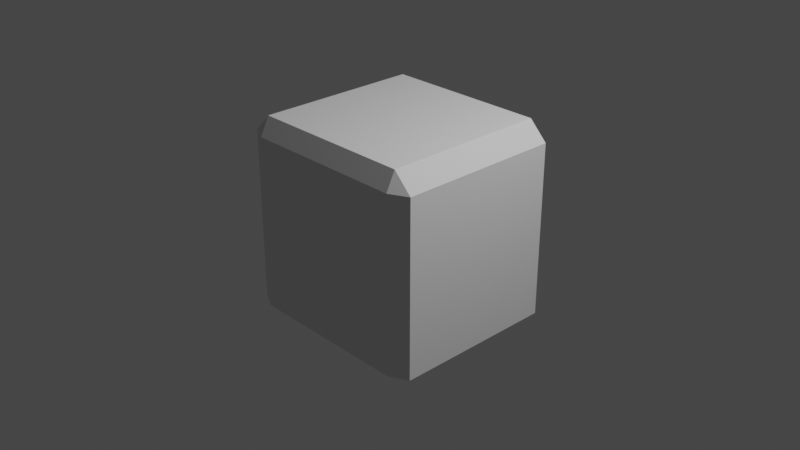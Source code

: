 # Source: Crate.blend  (saved by Blender 2.80.75; exported with 4.5.12 LTS)
import bpy
from mathutils import Matrix  # noqa: F401  (used for matrix-valued properties, if any)

bpy.ops.wm.read_factory_settings(use_empty=True)
scene = bpy.context.scene
scene.name = 'Scene'

# ---- collections
col_collection = bpy.data.collections.new('Collection'); scene.collection.children.link(col_collection)

# ---- world
world_world = bpy.data.worlds.new('World'); scene.world = world_world
world_world.use_nodes = True; world_world.node_tree.nodes.clear()
_N = world_world.node_tree.nodes; _L = world_world.node_tree.links
n0 = _N.new('ShaderNodeOutputWorld'); n0.name = 'World Output'; n0.location = (300, 300)
n1 = _N.new('ShaderNodeBackground'); n1.name = 'Background'; n1.location = (10, 300)
n1.inputs[0].default_value = (0.05088, 0.05088, 0.05088, 1.0)
_L.new(n1.outputs[0], n0.inputs[0])
n0.is_active_output = True
world_world.color = (0.05088, 0.05088, 0.05088)
world_world.use_sun_shadow = False
world_world.sun_shadow_jitter_overblur = 0.0

# ---- cameras
cam_camera = bpy.data.cameras.new('Camera')
cam_camera.clip_end = 100.0
cam_camera.ortho_scale = 7.314

# ---- lights
light_light = bpy.data.lights.new('Light', 'POINT')
light_light.transmission_factor = 0.0
light_light.energy = 1000.0
light_light.shadow_soft_size = 0.1
light_light.shadow_maximum_resolution = 0.006
light_light.use_absolute_resolution = True

# ---- meshes
me_cube_001 = bpy.data.meshes.new('Cube.001')
me_cube_001.from_pydata([(-1.1, 0.9, -1.0), (-0.9, 1.0, -1.0), (-0.9, 1.0, 0.9), (-1.1, 0.9, 0.9), (-0.9, -1.0, -1.0), (-1.1, -0.9, -1.0), (-1.1, -0.9, 0.9), (-0.9, -1.0, 0.9), (1.1, -0.9, -1.0), (0.9, -1.0, -1.0), (0.9, -1.0, 0.9), (1.1, -0.9, 0.9), (0.9, 1.0, -1.0), (1.1, 0.9, -1.0), (1.1, 0.9, 0.9), (0.9, 1.0, 0.9), (-0.9, 0.9, 1.1), (-0.9, 1.0, 0.9), (0.9, 1.0, 0.9), (0.9, 0.9, 1.1), (0.9, 0.9, 1.1), (1.1, 0.9, 0.9), (1.1, -0.9, 0.9), (0.9, -0.9, 1.1), (-0.9, -1.0, 0.9), (-0.9, -0.9, 1.1), (0.9, -0.9, 1.1), (0.9, -1.0, 0.9), (-1.1, 0.9, 0.9), (-0.9, 0.9, 1.1), (-0.9, -0.9, 1.1), (-1.1, -0.9, 0.9)], [], [(2, 1, 0, 3), (4, 7, 6, 5), (8, 11, 10, 9), (14, 13, 12, 15), (18, 17, 16, 19), (22, 21, 20, 23), (26, 25, 24, 27), (30, 29, 28, 31), (4, 1, 12, 9), (1, 4, 5, 0), (9, 12, 13, 8), (4, 9, 10, 7), (8, 13, 14, 11), (2, 15, 12, 1), (0, 5, 6, 3), (16, 25, 26, 19), (15, 20, 21, 14), (3, 28, 29, 2), (7, 30, 31, 6), (11, 22, 23, 10)])
_uv = me_cube_001.uv_layers.new(name='UVMap')
_uv.uv.foreach_set('vector', [0.6434, 0.7651, 0.6434, 0.9972, 0.6161, 0.9972, 0.6161, 0.7651, 0.3693, 0.489, 0.3693, 0.2569, 0.3966, 0.2569, 0.3966, 0.489, 0.6165, 0.489, 0.6165, 0.2569, 0.6438, 0.2569, 0.6438, 0.489, 0.3962, 0.7651, 0.3962, 0.9972, 0.3689, 0.9972, 0.3689, 0.7651, 0.3962, 0.7362, 0.6161, 0.7362, 0.6161, 0.7651, 0.3962, 0.7651, 0.6162, 0.7362, 0.6162, 0.5163, 0.6507, 0.5163, 0.6507, 0.7362, 0.6161, 0.5163, 0.3966, 0.5163, 0.3966, 0.489, 0.6161, 0.489, 0.3963, 0.5163, 0.3963, 0.7362, 0.3617, 0.7362, 0.3617, 0.5163, 0.7001, 0.3019, 0.7001, 0.04696, 0.9296, 0.04696, 0.9296, 0.3019, 0.7001, 0.04696, 0.7001, 0.3019, 0.6746, 0.2892, 0.6746, 0.05971, 0.9296, 0.3019, 0.9296, 0.04696, 0.9551, 0.05971, 0.9551, 0.2892, 0.1189, 0.2326, 0.3102, 0.2326, 0.3102, 0.4344, 0.1189, 0.4344, 0.1177, 0.6878, 0.3089, 0.6878, 0.3089, 0.8897, 0.1177, 0.8897, 0.3126, 0.667, 0.1214, 0.667, 0.1214, 0.4651, 0.3126, 0.4651, 0.7452, 0.6694, 0.9364, 0.6694, 0.9364, 0.8712, 0.7452, 0.8712, 0.1214, 0.2093, 0.1214, 0.01804, 0.3126, 0.01804, 0.3126, 0.2093, 0.5956, 0.2236, 0.4216, 0.1912, 0.5925, 0.04661, 0.5956, 0.04661, 0.4084, 0.9408, 0.409, 0.9374, 0.6001, 0.7814, 0.6001, 0.9764, 0.5837, 0.6934, 0.4202, 0.663, 0.5808, 0.5272, 0.5837, 0.5272, 0.424, 0.4221, 0.4246, 0.4191, 0.5959, 0.2793, 0.5959, 0.4541])
me_cube_001.use_remesh_preserve_volume = False
me_cube_001.use_remesh_preserve_attributes = False
me_cube_001.use_mirror_vertex_groups = False
me_cube_001.update()

# ---- objects
ob_light = bpy.data.objects.new('Light', light_light)
ob_camera = bpy.data.objects.new('Camera', cam_camera)
ob_cube = bpy.data.objects.new('Cube', me_cube_001)

# ---- transforms, parenting, visibility, modifiers, constraints
ob_light.location = (4.076, 1.005, 5.904)
ob_light.rotation_euler = (0.6503, 0.05522, 1.866)
ob_light.lock_rotations_4d = False
ob_light.empty_display_type = 'ARROWS'
ob_light.color = (0.0, 0.0, 0.0, 0.0)
ob_light.lineart.crease_threshold = 0.0
ob_camera.location = (7.359, -6.926, 4.958)
ob_camera.rotation_euler = (1.109, 0.0, 0.8149)
ob_camera.lock_rotations_4d = False
ob_camera.empty_display_type = 'ARROWS'
ob_camera.color = (0.0, 0.0, 0.0, 0.0)
ob_camera.display_type = 'WIRE'
ob_camera.lineart.crease_threshold = 0.0
ob_cube.location = (0.0, 0.0, 0.0)
ob_cube.lineart.crease_threshold = 0.0

# ---- collection membership
col_collection.objects.link(ob_light)
col_collection.objects.link(ob_camera)
col_collection.objects.link(ob_cube)

# ---- scene / render settings (as saved in the file)
scene.camera = ob_camera
scene.frame_start = 1; scene.frame_end = 250; scene.frame_set(1)
scene.render.engine = 'BLENDER_EEVEE_NEXT'
scene.cycles.use_denoising = False
scene.cycles.samples = 128
scene.cycles.sampling_pattern = 'TABULATED_SOBOL'
scene.cycles.use_adaptive_sampling = False
scene.cycles.use_light_tree = False
scene.view_settings.view_transform = 'Filmic'
bpy.context.view_layer.update()
